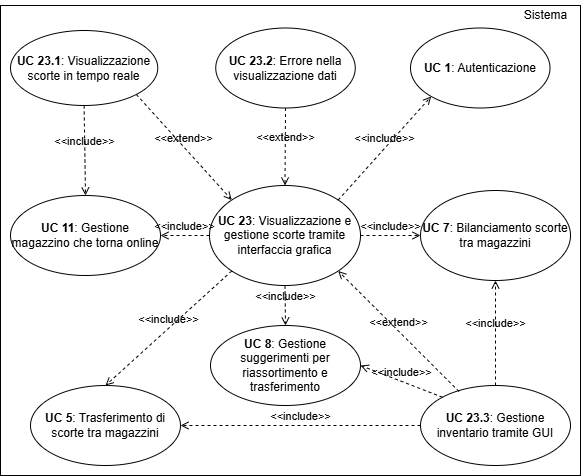

The diagram above was exported from draw.io. Its source (the exported page's mxGraphModel, read from the mxfile embedded in the PNG):
<mxGraphModel dx="1240" dy="540" grid="1" gridSize="10" guides="1" tooltips="1" connect="1" arrows="1" fold="1" page="1" pageScale="1" pageWidth="827" pageHeight="1169" math="0" shadow="0">
  <root>
    <mxCell id="0" />
    <mxCell id="1" parent="0" />
    <mxCell id="5KyblfspgLp_FY61NFPO-17" value="" style="rounded=0;whiteSpace=wrap;html=1;" parent="1" vertex="1">
      <mxGeometry x="150" y="320" width="580" height="470" as="geometry" />
    </mxCell>
    <mxCell id="5KyblfspgLp_FY61NFPO-18" value="&lt;b&gt;UC 23&lt;/b&gt;: Visualizzazione e gestione scorte tramite interfaccia grafica" style="ellipse;whiteSpace=wrap;html=1;" parent="1" vertex="1">
      <mxGeometry x="359" y="500" width="151" height="100" as="geometry" />
    </mxCell>
    <mxCell id="5KyblfspgLp_FY61NFPO-19" value="Sistema" style="text;html=1;align=center;verticalAlign=middle;resizable=0;points=[];autosize=1;strokeColor=none;fillColor=none;" parent="1" vertex="1">
      <mxGeometry x="660" y="315" width="70" height="30" as="geometry" />
    </mxCell>
    <mxCell id="5KyblfspgLp_FY61NFPO-20" value="&lt;b&gt;UC 8&lt;/b&gt;: Gestione suggerimenti per riassortimento e trasferimento" style="ellipse;whiteSpace=wrap;html=1;" parent="1" vertex="1">
      <mxGeometry x="360" y="640" width="150" height="80" as="geometry" />
    </mxCell>
    <mxCell id="5KyblfspgLp_FY61NFPO-21" value="&lt;b&gt;UC 23.1&lt;/b&gt;: Visualizzazione scorte in tempo reale" style="ellipse;whiteSpace=wrap;html=1;" parent="1" vertex="1">
      <mxGeometry x="160" y="345" width="147.25" height="75" as="geometry" />
    </mxCell>
    <mxCell id="5KyblfspgLp_FY61NFPO-22" value="&lt;b&gt;UC 23.3&lt;/b&gt;: Gestione inventario tramite GUI" style="ellipse;whiteSpace=wrap;html=1;" parent="1" vertex="1">
      <mxGeometry x="570" y="700" width="150" height="80" as="geometry" />
    </mxCell>
    <mxCell id="5KyblfspgLp_FY61NFPO-23" value="&lt;b&gt;UC 23.2&lt;/b&gt;: Errore nella visualizzazione dati" style="ellipse;whiteSpace=wrap;html=1;" parent="1" vertex="1">
      <mxGeometry x="365.25" y="342.5" width="139.5" height="80" as="geometry" />
    </mxCell>
    <mxCell id="5KyblfspgLp_FY61NFPO-31" value="&lt;b&gt;UC 1&lt;/b&gt;: Autenticazione" style="ellipse;whiteSpace=wrap;html=1;" parent="1" vertex="1">
      <mxGeometry x="560" y="342.5" width="139.5" height="80" as="geometry" />
    </mxCell>
    <mxCell id="yJcQPzW_DmKbYFoIg9T4-1" value="&lt;b&gt;UC 7&lt;/b&gt;: Bilanciamento scorte tra magazzini" style="ellipse;whiteSpace=wrap;html=1;" parent="1" vertex="1">
      <mxGeometry x="570" y="505" width="150" height="90" as="geometry" />
    </mxCell>
    <mxCell id="yJcQPzW_DmKbYFoIg9T4-2" value="&lt;b&gt;UC 5&lt;/b&gt;: Trasferimento di scorte tra magazzini" style="ellipse;whiteSpace=wrap;html=1;" parent="1" vertex="1">
      <mxGeometry x="180" y="700" width="150" height="80" as="geometry" />
    </mxCell>
    <mxCell id="Q0lOM4ZWGIElPMpOf5Lk-1" value="&lt;b&gt;UC 11&lt;/b&gt;: Gestione magazzino che torna online" style="ellipse;whiteSpace=wrap;html=1;" parent="1" vertex="1">
      <mxGeometry x="160" y="510" width="150" height="80" as="geometry" />
    </mxCell>
    <mxCell id="LT5bE0AWDOLCxH1cpAvd-1" value="&amp;lt;&amp;lt;extend&amp;gt;&amp;gt;" style="html=1;verticalAlign=bottom;labelBackgroundColor=none;endArrow=open;endFill=0;dashed=1;rounded=0;exitX=1;exitY=1;exitDx=0;exitDy=0;entryX=0;entryY=0;entryDx=0;entryDy=0;" parent="1" source="5KyblfspgLp_FY61NFPO-21" target="5KyblfspgLp_FY61NFPO-18" edge="1">
      <mxGeometry width="160" relative="1" as="geometry">
        <mxPoint x="330" y="440" as="sourcePoint" />
        <mxPoint x="490" y="440" as="targetPoint" />
      </mxGeometry>
    </mxCell>
    <mxCell id="LT5bE0AWDOLCxH1cpAvd-2" value="&amp;lt;&amp;lt;include&amp;gt;&amp;gt;" style="html=1;verticalAlign=bottom;labelBackgroundColor=none;endArrow=open;endFill=0;dashed=1;rounded=0;exitX=0.5;exitY=1;exitDx=0;exitDy=0;entryX=0.5;entryY=0;entryDx=0;entryDy=0;" parent="1" source="5KyblfspgLp_FY61NFPO-21" target="Q0lOM4ZWGIElPMpOf5Lk-1" edge="1">
      <mxGeometry width="160" relative="1" as="geometry">
        <mxPoint x="330" y="540" as="sourcePoint" />
        <mxPoint x="490" y="540" as="targetPoint" />
      </mxGeometry>
    </mxCell>
    <mxCell id="LT5bE0AWDOLCxH1cpAvd-3" value="&amp;lt;&amp;lt;include&amp;gt;&amp;gt;" style="html=1;verticalAlign=bottom;labelBackgroundColor=none;endArrow=open;endFill=0;dashed=1;rounded=0;exitX=0;exitY=0.5;exitDx=0;exitDy=0;" parent="1" source="5KyblfspgLp_FY61NFPO-18" target="Q0lOM4ZWGIElPMpOf5Lk-1" edge="1">
      <mxGeometry width="160" relative="1" as="geometry">
        <mxPoint x="330" y="540" as="sourcePoint" />
        <mxPoint x="490" y="540" as="targetPoint" />
      </mxGeometry>
    </mxCell>
    <mxCell id="LT5bE0AWDOLCxH1cpAvd-5" value="&amp;lt;&amp;lt;extend&amp;gt;&amp;gt;" style="html=1;verticalAlign=bottom;labelBackgroundColor=none;endArrow=open;endFill=0;dashed=1;rounded=0;exitX=0.5;exitY=1;exitDx=0;exitDy=0;entryX=0.5;entryY=0;entryDx=0;entryDy=0;" parent="1" source="5KyblfspgLp_FY61NFPO-23" target="5KyblfspgLp_FY61NFPO-18" edge="1">
      <mxGeometry width="160" relative="1" as="geometry">
        <mxPoint x="440" y="460" as="sourcePoint" />
        <mxPoint x="575" y="569" as="targetPoint" />
      </mxGeometry>
    </mxCell>
    <mxCell id="LT5bE0AWDOLCxH1cpAvd-6" value="&amp;lt;&amp;lt;include&amp;gt;&amp;gt;" style="html=1;verticalAlign=bottom;labelBackgroundColor=none;endArrow=open;endFill=0;dashed=1;rounded=0;exitX=1;exitY=0;exitDx=0;exitDy=0;entryX=0;entryY=1;entryDx=0;entryDy=0;" parent="1" source="5KyblfspgLp_FY61NFPO-18" target="5KyblfspgLp_FY61NFPO-31" edge="1">
      <mxGeometry width="160" relative="1" as="geometry">
        <mxPoint x="540" y="550" as="sourcePoint" />
        <mxPoint x="460" y="550" as="targetPoint" />
      </mxGeometry>
    </mxCell>
    <mxCell id="LT5bE0AWDOLCxH1cpAvd-7" value="&amp;lt;&amp;lt;include&amp;gt;&amp;gt;" style="html=1;verticalAlign=bottom;labelBackgroundColor=none;endArrow=open;endFill=0;dashed=1;rounded=0;entryX=0;entryY=0.5;entryDx=0;entryDy=0;exitX=1;exitY=0.5;exitDx=0;exitDy=0;" parent="1" source="5KyblfspgLp_FY61NFPO-18" target="yJcQPzW_DmKbYFoIg9T4-1" edge="1">
      <mxGeometry width="160" relative="1" as="geometry">
        <mxPoint x="330" y="540" as="sourcePoint" />
        <mxPoint x="490" y="540" as="targetPoint" />
      </mxGeometry>
    </mxCell>
    <mxCell id="LT5bE0AWDOLCxH1cpAvd-8" value="&amp;lt;&amp;lt;extend&amp;gt;&amp;gt;" style="html=1;verticalAlign=bottom;labelBackgroundColor=none;endArrow=open;endFill=0;dashed=1;rounded=0;exitX=0.257;exitY=0.075;exitDx=0;exitDy=0;entryX=1;entryY=1;entryDx=0;entryDy=0;exitPerimeter=0;" parent="1" source="5KyblfspgLp_FY61NFPO-22" target="5KyblfspgLp_FY61NFPO-18" edge="1">
      <mxGeometry width="160" relative="1" as="geometry">
        <mxPoint x="640" y="550" as="sourcePoint" />
        <mxPoint x="640" y="627" as="targetPoint" />
      </mxGeometry>
    </mxCell>
    <mxCell id="LT5bE0AWDOLCxH1cpAvd-9" value="&amp;lt;&amp;lt;include&amp;gt;&amp;gt;" style="html=1;verticalAlign=bottom;labelBackgroundColor=none;endArrow=open;endFill=0;dashed=1;rounded=0;exitX=0.5;exitY=1;exitDx=0;exitDy=0;entryX=0.5;entryY=0;entryDx=0;entryDy=0;" parent="1" source="5KyblfspgLp_FY61NFPO-18" target="5KyblfspgLp_FY61NFPO-20" edge="1">
      <mxGeometry width="160" relative="1" as="geometry">
        <mxPoint x="500" y="560" as="sourcePoint" />
        <mxPoint x="420" y="560" as="targetPoint" />
      </mxGeometry>
    </mxCell>
    <mxCell id="LT5bE0AWDOLCxH1cpAvd-10" value="&amp;lt;&amp;lt;include&amp;gt;&amp;gt;" style="html=1;verticalAlign=bottom;labelBackgroundColor=none;endArrow=open;endFill=0;dashed=1;rounded=0;exitX=0;exitY=1;exitDx=0;exitDy=0;entryX=0.5;entryY=0;entryDx=0;entryDy=0;" parent="1" source="5KyblfspgLp_FY61NFPO-18" target="yJcQPzW_DmKbYFoIg9T4-2" edge="1">
      <mxGeometry width="160" relative="1" as="geometry">
        <mxPoint x="500" y="610" as="sourcePoint" />
        <mxPoint x="500" y="650" as="targetPoint" />
      </mxGeometry>
    </mxCell>
    <mxCell id="LT5bE0AWDOLCxH1cpAvd-11" value="&amp;lt;&amp;lt;include&amp;gt;&amp;gt;" style="html=1;verticalAlign=bottom;labelBackgroundColor=none;endArrow=open;endFill=0;dashed=1;rounded=0;exitX=0;exitY=0.5;exitDx=0;exitDy=0;entryX=1;entryY=0.5;entryDx=0;entryDy=0;" parent="1" source="5KyblfspgLp_FY61NFPO-22" target="yJcQPzW_DmKbYFoIg9T4-2" edge="1">
      <mxGeometry width="160" relative="1" as="geometry">
        <mxPoint x="330" y="540" as="sourcePoint" />
        <mxPoint x="490" y="540" as="targetPoint" />
      </mxGeometry>
    </mxCell>
    <mxCell id="LT5bE0AWDOLCxH1cpAvd-12" value="&amp;lt;&amp;lt;include&amp;gt;&amp;gt;" style="html=1;verticalAlign=bottom;labelBackgroundColor=none;endArrow=open;endFill=0;dashed=1;rounded=0;exitX=0;exitY=0;exitDx=0;exitDy=0;entryX=1;entryY=0.5;entryDx=0;entryDy=0;" parent="1" source="5KyblfspgLp_FY61NFPO-22" target="5KyblfspgLp_FY61NFPO-20" edge="1">
      <mxGeometry width="160" relative="1" as="geometry">
        <mxPoint x="860" y="740" as="sourcePoint" />
        <mxPoint x="550" y="740" as="targetPoint" />
      </mxGeometry>
    </mxCell>
    <mxCell id="LT5bE0AWDOLCxH1cpAvd-13" value="&amp;lt;&amp;lt;include&amp;gt;&amp;gt;" style="html=1;verticalAlign=bottom;labelBackgroundColor=none;endArrow=open;endFill=0;dashed=1;rounded=0;exitX=0.5;exitY=0;exitDx=0;exitDy=0;entryX=0.5;entryY=1;entryDx=0;entryDy=0;" parent="1" source="5KyblfspgLp_FY61NFPO-22" target="yJcQPzW_DmKbYFoIg9T4-1" edge="1">
      <mxGeometry width="160" relative="1" as="geometry">
        <mxPoint x="812" y="742" as="sourcePoint" />
        <mxPoint x="710" y="710" as="targetPoint" />
      </mxGeometry>
    </mxCell>
  </root>
</mxGraphModel>